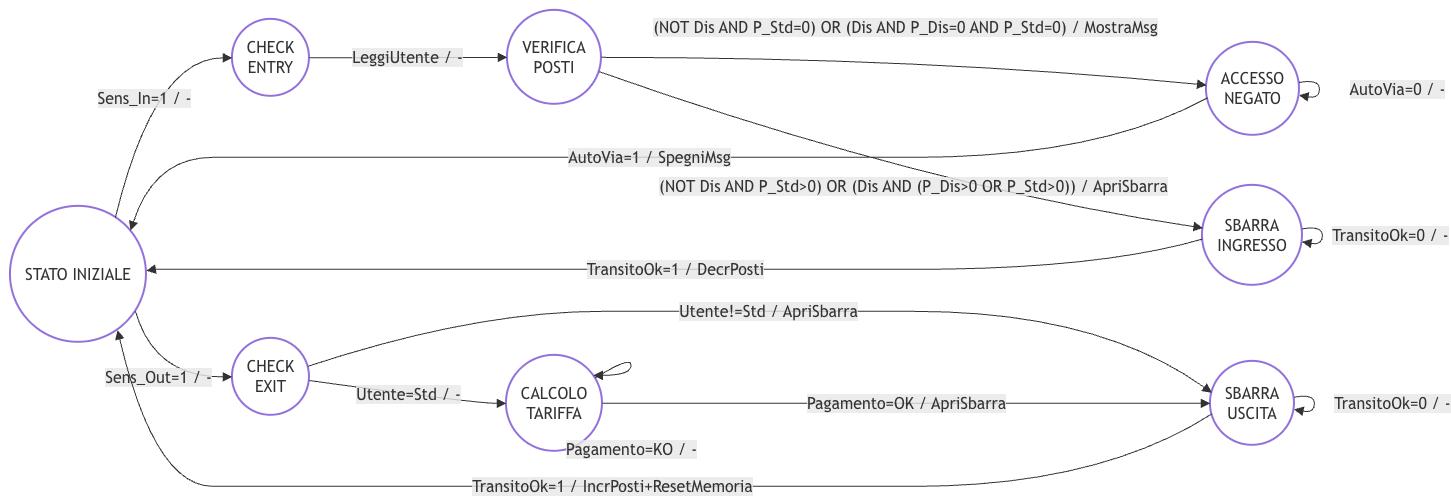

The diagram above was exported from draw.io. Its source (the exported page's mxGraphModel, read from the mxfile embedded in the PNG):
<mxGraphModel dx="2104" dy="1171" grid="0" gridSize="10" guides="1" tooltips="1" connect="1" arrows="1" fold="1" page="1" pageScale="1" pageWidth="827" pageHeight="1169" background="#ffffff" math="0" shadow="0">
  <root>
    <mxCell id="0" />
    <mxCell id="1" parent="0" />
    <UserObject label="" mermaidData="{&#10;  &quot;data&quot;: &quot;flowchart LR\n    IDLE((\&quot;STATO INIZIALE\&quot;)) -- \&quot;Sens_In=1 / -\&quot; --&gt; CHK_IN((\&quot;CHECK&lt;br&gt;ENTRY\&quot;))\n    IDLE -- \&quot;Sens_Out=1 / -\&quot; --&gt; CHK_OUT((\&quot;CHECK&lt;br&gt;EXIT\&quot;))\n    CHK_IN -- \&quot;LeggiUtente / -\&quot; --&gt; VER((\&quot;VERIFICA&lt;br&gt;POSTI\&quot;))\n    VER -- \&quot;(NOT Dis AND P_Std=0) OR (Dis AND P_Dis=0 AND P_Std=0) / MostraMsg\&quot; --&gt; NEG((\&quot;ACCESSO&lt;br&gt;NEGATO\&quot;))\n    VER -- \&quot;(NOT Dis AND P_Std&gt;0) OR (Dis AND (P_Dis&gt;0 OR P_Std&gt;0)) / ApriSbarra\&quot; --&gt; INGR((\&quot;SBARRA&lt;br&gt;INGRESSO\&quot;))\n    NEG -- \&quot;AutoVia=0 / -\&quot; --&gt; NEG\n    NEG -- \&quot;AutoVia=1 / SpegniMsg\&quot; --&gt; IDLE\n    INGR -- \&quot;TransitoOk=0 / -\&quot; --&gt; INGR\n    INGR -- \&quot;TransitoOk=1 / DecrPosti\&quot; --&gt; IDLE\n    CHK_OUT -- \&quot;Utente!=Std / ApriSbarra\&quot; --&gt; USC((\&quot;SBARRA&lt;br&gt;USCITA\&quot;))\n    CHK_OUT -- \&quot;Utente=Std / -\&quot; --&gt; TARIF((\&quot;CALCOLO&lt;br&gt;TARIFFA\&quot;))\n    TARIF -- \&quot;Pagamento=OK / ApriSbarra\&quot; --&gt; USC\n    TARIF -- \&quot;Pagamento=KO / -\&quot; --&gt; TARIF\n    USC -- \&quot;TransitoOk=0 / -\&quot; --&gt; USC\n    USC -- \&quot;TransitoOk=1 / IncrPosti+ResetMemoria\&quot; --&gt; IDLE\n    style IDLE stroke-width:2px,fill:#ffffff\n    style CHK_IN stroke-width:2px,fill:#ffffff\n    style CHK_OUT stroke-width:2px,fill:#ffffff\n    style VER stroke-width:2px,fill:#ffffff\n    style NEG stroke-width:2px,fill:#ffffff\n    style INGR stroke-width:2px,fill:#ffffff\n    style TARIF stroke-width:2px,fill:#ffffff\n    style USC stroke-width:2px,fill:#ffffff&quot;,&#10;  &quot;config&quot;: null&#10;}" id="j2kr1Ww97C3--CaYytXD-1">
      <mxCell connectable="0" parent="1" style="group;transparentBounds=1;editIcon=1;lockedGroup=0;groupPadding=10;" vertex="1">
        <mxGeometry as="geometry" />
      </mxCell>
    </UserObject>
    <UserObject label="STATO INIZIALE" mermaidId="n:IDLE" mermaidBaseStyle="ellipse;html=1;aspect=fixed;strokeWidth=2;whiteSpace=wrap;fillColor=default;strokeColor=light-dark(#9370DB,#cccccc);fontColor=light-dark(#333333,#cccccc);fontFamily=Trebuchet MS,Verdana,Arial,sans-serif;fontSize=16;" mermaidBaseValue="STATO INIZIALE" id="j2kr1Ww97C3--CaYytXD-2">
      <mxCell parent="j2kr1Ww97C3--CaYytXD-1" style="ellipse;html=1;aspect=fixed;strokeWidth=2;whiteSpace=wrap;fillColor=default;strokeColor=light-dark(#9370DB,#cccccc);fontColor=light-dark(#333333,#cccccc);fontFamily=Trebuchet MS,Verdana,Arial,sans-serif;fontSize=16;" vertex="1">
        <mxGeometry height="136" width="136" x="101" y="428" as="geometry" />
      </mxCell>
    </UserObject>
    <UserObject label="CHECK&#10;ENTRY" mermaidId="n:CHK_IN" mermaidBaseStyle="ellipse;html=1;aspect=fixed;strokeWidth=2;whiteSpace=wrap;fillColor=default;strokeColor=light-dark(#9370DB,#cccccc);fontColor=light-dark(#333333,#cccccc);fontFamily=Trebuchet MS,Verdana,Arial,sans-serif;fontSize=16;" mermaidBaseValue="CHECK&#10;ENTRY" id="j2kr1Ww97C3--CaYytXD-3">
      <mxCell parent="j2kr1Ww97C3--CaYytXD-1" style="ellipse;html=1;aspect=fixed;strokeWidth=2;whiteSpace=wrap;fillColor=default;strokeColor=light-dark(#9370DB,#cccccc);fontColor=light-dark(#333333,#cccccc);fontFamily=Trebuchet MS,Verdana,Arial,sans-serif;fontSize=16;" vertex="1">
        <mxGeometry height="77" width="77" x="323" y="241" as="geometry" />
      </mxCell>
    </UserObject>
    <UserObject label="CHECK&#10;EXIT" mermaidId="n:CHK_OUT" mermaidBaseStyle="ellipse;html=1;aspect=fixed;strokeWidth=2;whiteSpace=wrap;fillColor=default;strokeColor=light-dark(#9370DB,#cccccc);fontColor=light-dark(#333333,#cccccc);fontFamily=Trebuchet MS,Verdana,Arial,sans-serif;fontSize=16;" mermaidBaseValue="CHECK&#10;EXIT" id="j2kr1Ww97C3--CaYytXD-4">
      <mxCell parent="j2kr1Ww97C3--CaYytXD-1" style="ellipse;html=1;aspect=fixed;strokeWidth=2;whiteSpace=wrap;fillColor=default;strokeColor=light-dark(#9370DB,#cccccc);fontColor=light-dark(#333333,#cccccc);fontFamily=Trebuchet MS,Verdana,Arial,sans-serif;fontSize=16;" vertex="1">
        <mxGeometry height="77" width="77" x="323" y="560" as="geometry" />
      </mxCell>
    </UserObject>
    <UserObject label="VERIFICA&#10;POSTI" mermaidId="n:VER" mermaidBaseStyle="ellipse;html=1;aspect=fixed;strokeWidth=2;whiteSpace=wrap;fillColor=default;strokeColor=light-dark(#9370DB,#cccccc);fontColor=light-dark(#333333,#cccccc);fontFamily=Trebuchet MS,Verdana,Arial,sans-serif;fontSize=16;" mermaidBaseValue="VERIFICA&#10;POSTI" id="j2kr1Ww97C3--CaYytXD-5">
      <mxCell parent="j2kr1Ww97C3--CaYytXD-1" style="ellipse;html=1;aspect=fixed;strokeWidth=2;whiteSpace=wrap;fillColor=default;strokeColor=light-dark(#9370DB,#cccccc);fontColor=light-dark(#333333,#cccccc);fontFamily=Trebuchet MS,Verdana,Arial,sans-serif;fontSize=16;" vertex="1">
        <mxGeometry height="94" width="94" x="598" y="232" as="geometry" />
      </mxCell>
    </UserObject>
    <UserObject label="ACCESSO&#10;NEGATO" mermaidId="n:NEG" mermaidBaseStyle="ellipse;html=1;aspect=fixed;strokeWidth=2;whiteSpace=wrap;fillColor=default;strokeColor=light-dark(#9370DB,#cccccc);fontColor=light-dark(#333333,#cccccc);fontFamily=Trebuchet MS,Verdana,Arial,sans-serif;fontSize=16;" mermaidBaseValue="ACCESSO&#10;NEGATO" id="j2kr1Ww97C3--CaYytXD-6">
      <mxCell parent="j2kr1Ww97C3--CaYytXD-1" style="ellipse;html=1;aspect=fixed;strokeWidth=2;whiteSpace=wrap;fillColor=default;strokeColor=light-dark(#9370DB,#cccccc);fontColor=light-dark(#333333,#cccccc);fontFamily=Trebuchet MS,Verdana,Arial,sans-serif;fontSize=16;" vertex="1">
        <mxGeometry height="93" width="93" x="1297" y="264" as="geometry" />
      </mxCell>
    </UserObject>
    <UserObject label="SBARRA&#10;INGRESSO" mermaidId="n:INGR" mermaidBaseStyle="ellipse;html=1;aspect=fixed;strokeWidth=2;whiteSpace=wrap;fillColor=default;strokeColor=light-dark(#9370DB,#cccccc);fontColor=light-dark(#333333,#cccccc);fontFamily=Trebuchet MS,Verdana,Arial,sans-serif;fontSize=16;" mermaidBaseValue="SBARRA&#10;INGRESSO" id="j2kr1Ww97C3--CaYytXD-7">
      <mxCell parent="j2kr1Ww97C3--CaYytXD-1" style="ellipse;html=1;aspect=fixed;strokeWidth=2;whiteSpace=wrap;fillColor=default;strokeColor=light-dark(#9370DB,#cccccc);fontColor=light-dark(#333333,#cccccc);fontFamily=Trebuchet MS,Verdana,Arial,sans-serif;fontSize=16;" vertex="1">
        <mxGeometry height="100" width="100" x="1293" y="407" as="geometry" />
      </mxCell>
    </UserObject>
    <UserObject label="SBARRA&#10;USCITA" mermaidId="n:USC" mermaidBaseStyle="ellipse;html=1;aspect=fixed;strokeWidth=2;whiteSpace=wrap;fillColor=default;strokeColor=light-dark(#9370DB,#cccccc);fontColor=light-dark(#333333,#cccccc);fontFamily=Trebuchet MS,Verdana,Arial,sans-serif;fontSize=16;" mermaidBaseValue="SBARRA&#10;USCITA" id="j2kr1Ww97C3--CaYytXD-8">
      <mxCell parent="j2kr1Ww97C3--CaYytXD-1" style="ellipse;html=1;aspect=fixed;strokeWidth=2;whiteSpace=wrap;fillColor=default;strokeColor=light-dark(#9370DB,#cccccc);fontColor=light-dark(#333333,#cccccc);fontFamily=Trebuchet MS,Verdana,Arial,sans-serif;fontSize=16;" vertex="1">
        <mxGeometry height="84" width="84" x="1301" y="583" as="geometry" />
      </mxCell>
    </UserObject>
    <UserObject label="CALCOLO&#10;TARIFFA" mermaidId="n:TARIF" mermaidBaseStyle="ellipse;html=1;aspect=fixed;strokeWidth=2;whiteSpace=wrap;fillColor=default;strokeColor=light-dark(#9370DB,#cccccc);fontColor=light-dark(#333333,#cccccc);fontFamily=Trebuchet MS,Verdana,Arial,sans-serif;fontSize=16;" mermaidBaseValue="CALCOLO&#10;TARIFFA" id="j2kr1Ww97C3--CaYytXD-9">
      <mxCell parent="j2kr1Ww97C3--CaYytXD-1" style="ellipse;html=1;aspect=fixed;strokeWidth=2;whiteSpace=wrap;fillColor=default;strokeColor=light-dark(#9370DB,#cccccc);fontColor=light-dark(#333333,#cccccc);fontFamily=Trebuchet MS,Verdana,Arial,sans-serif;fontSize=16;" vertex="1">
        <mxGeometry height="96" width="96" x="597" y="577" as="geometry" />
      </mxCell>
    </UserObject>
    <UserObject label="Sens_In=1 / -" mermaidId="e:IDLE-&gt;CHK_IN#0" mermaidBaseStyle="curved=1;startArrow=none;endArrow=block;endSize=7;strokeColor=light-dark(#333333,#cccccc);html=1;fontSize=16;labelBackgroundColor=light-dark(#E8E8E88D,#2a2a2a8D);fontFamily=Trebuchet MS,Verdana,Arial,sans-serif;fontColor=light-dark(#333333,#cccccc);exitX=0.83;exitY=0;entryX=0;entryY=0.49;" mermaidBaseValue="Sens_In=1 / -" id="j2kr1Ww97C3--CaYytXD-10">
      <mxCell edge="1" parent="j2kr1Ww97C3--CaYytXD-1" source="j2kr1Ww97C3--CaYytXD-2" style="curved=1;startArrow=none;endArrow=block;endSize=7;strokeColor=light-dark(#333333,#cccccc);html=1;fontSize=16;labelBackgroundColor=light-dark(#E8E8E88D,#2a2a2a8D);fontFamily=Trebuchet MS,Verdana,Arial,sans-serif;fontColor=light-dark(#333333,#cccccc);exitX=0.83;exitY=0;entryX=0;entryY=0.49;rounded=0;" target="j2kr1Ww97C3--CaYytXD-3">
        <mxGeometry relative="1" as="geometry">
          <Array as="points">
            <mxPoint x="245" y="279" />
          </Array>
        </mxGeometry>
      </mxCell>
    </UserObject>
    <UserObject label="Sens_Out=1 / -" mermaidId="e:IDLE-&gt;CHK_OUT#0" mermaidBaseStyle="curved=1;startArrow=none;endArrow=block;endSize=7;strokeColor=light-dark(#333333,#cccccc);html=1;fontSize=16;labelBackgroundColor=light-dark(#E8E8E88D,#2a2a2a8D);fontFamily=Trebuchet MS,Verdana,Arial,sans-serif;fontColor=light-dark(#333333,#cccccc);exitX=1;exitY=0.83;entryX=0;entryY=0.51;" mermaidBaseValue="Sens_Out=1 / -" id="j2kr1Ww97C3--CaYytXD-11">
      <mxCell edge="1" parent="j2kr1Ww97C3--CaYytXD-1" source="j2kr1Ww97C3--CaYytXD-2" style="curved=1;startArrow=none;endArrow=block;endSize=7;strokeColor=light-dark(#333333,#cccccc);html=1;fontSize=16;labelBackgroundColor=light-dark(#E8E8E88D,#2a2a2a8D);fontFamily=Trebuchet MS,Verdana,Arial,sans-serif;fontColor=light-dark(#333333,#cccccc);exitX=1;exitY=0.83;entryX=0;entryY=0.51;rounded=0;" target="j2kr1Ww97C3--CaYytXD-4">
        <mxGeometry relative="1" as="geometry">
          <Array as="points">
            <mxPoint x="245" y="599" />
          </Array>
        </mxGeometry>
      </mxCell>
    </UserObject>
    <UserObject label="LeggiUtente / -" mermaidId="e:CHK_IN-&gt;VER#0" mermaidBaseStyle="curved=1;startArrow=none;endArrow=block;endSize=7;strokeColor=light-dark(#333333,#cccccc);html=1;fontSize=16;labelBackgroundColor=light-dark(#E8E8E88D,#2a2a2a8D);fontFamily=Trebuchet MS,Verdana,Arial,sans-serif;fontColor=light-dark(#333333,#cccccc);exitX=1;exitY=0.49;entryX=0;entryY=0.5;" mermaidBaseValue="LeggiUtente / -" id="j2kr1Ww97C3--CaYytXD-12">
      <mxCell edge="1" parent="j2kr1Ww97C3--CaYytXD-1" source="j2kr1Ww97C3--CaYytXD-3" style="curved=1;startArrow=none;endArrow=block;endSize=7;strokeColor=light-dark(#333333,#cccccc);html=1;fontSize=16;labelBackgroundColor=light-dark(#E8E8E88D,#2a2a2a8D);fontFamily=Trebuchet MS,Verdana,Arial,sans-serif;fontColor=light-dark(#333333,#cccccc);exitX=1;exitY=0.49;entryX=0;entryY=0.5;rounded=0;" target="j2kr1Ww97C3--CaYytXD-5">
        <mxGeometry relative="1" as="geometry">
          <Array as="points" />
        </mxGeometry>
      </mxCell>
    </UserObject>
    <UserObject label="(NOT Dis AND P_Std=0) OR (Dis AND P_Dis=0 AND P_Std=0) / MostraMsg" mermaidId="e:VER-&gt;NEG#0" mermaidBaseStyle="curved=1;startArrow=none;endArrow=block;endSize=7;strokeColor=light-dark(#333333,#cccccc);html=1;fontSize=16;labelBackgroundColor=light-dark(#E8E8E88D,#2a2a2a8D);fontFamily=Trebuchet MS,Verdana,Arial,sans-serif;fontColor=light-dark(#333333,#cccccc);exitX=1;exitY=0.5;entryX=0;entryY=0.45;" mermaidBaseValue="(NOT Dis AND P_Std=0) OR (Dis AND P_Dis=0 AND P_Std=0) / MostraMsg" id="j2kr1Ww97C3--CaYytXD-13">
      <mxCell edge="1" parent="j2kr1Ww97C3--CaYytXD-1" source="j2kr1Ww97C3--CaYytXD-5" style="curved=1;startArrow=none;endArrow=block;endSize=7;strokeColor=light-dark(#333333,#cccccc);html=1;fontSize=16;labelBackgroundColor=light-dark(#E8E8E88D,#2a2a2a8D);fontFamily=Trebuchet MS,Verdana,Arial,sans-serif;fontColor=light-dark(#333333,#cccccc);exitX=1;exitY=0.5;entryX=0;entryY=0.45;rounded=0;" target="j2kr1Ww97C3--CaYytXD-6">
        <mxGeometry relative="1" x="0.0017" y="30" as="geometry">
          <mxPoint as="offset" />
          <Array as="points">
            <mxPoint x="1014" y="279" />
          </Array>
        </mxGeometry>
      </mxCell>
    </UserObject>
    <UserObject label="(NOT Dis AND P_Std&gt;0) OR (Dis AND (P_Dis&gt;0 OR P_Std&gt;0)) / ApriSbarra" mermaidId="e:VER-&gt;INGR#0" mermaidBaseStyle="curved=1;startArrow=none;endArrow=block;endSize=7;strokeColor=light-dark(#333333,#cccccc);html=1;fontSize=16;labelBackgroundColor=light-dark(#E8E8E88D,#2a2a2a8D);fontFamily=Trebuchet MS,Verdana,Arial,sans-serif;fontColor=light-dark(#333333,#cccccc);exitX=1;exitY=0.67;entryX=0;entryY=0.42;" mermaidBaseValue="(NOT Dis AND P_Std&gt;0) OR (Dis AND (P_Dis&gt;0 OR P_Std&gt;0)) / ApriSbarra" id="j2kr1Ww97C3--CaYytXD-14">
      <mxCell edge="1" parent="j2kr1Ww97C3--CaYytXD-1" source="j2kr1Ww97C3--CaYytXD-5" style="curved=1;startArrow=none;endArrow=block;endSize=7;strokeColor=light-dark(#333333,#cccccc);html=1;fontSize=16;labelBackgroundColor=light-dark(#E8E8E88D,#2a2a2a8D);fontFamily=Trebuchet MS,Verdana,Arial,sans-serif;fontColor=light-dark(#333333,#cccccc);exitX=1;exitY=0.67;entryX=0;entryY=0.42;rounded=0;" target="j2kr1Ww97C3--CaYytXD-7">
        <mxGeometry relative="1" x="0.0677" y="-3" as="geometry">
          <mxPoint as="offset" />
          <Array as="points">
            <mxPoint x="1014" y="408" />
          </Array>
        </mxGeometry>
      </mxCell>
    </UserObject>
    <UserObject label="AutoVia=0 / -" mermaidId="e:NEG-&gt;NEG#0" mermaidBaseStyle="curved=1;startArrow=none;endArrow=block;endSize=7;strokeColor=light-dark(#333333,#cccccc);html=1;fontSize=16;labelBackgroundColor=light-dark(#E8E8E88D,#2a2a2a8D);fontFamily=Trebuchet MS,Verdana,Arial,sans-serif;fontColor=light-dark(#333333,#cccccc);" mermaidBaseValue="AutoVia=0 / -" id="j2kr1Ww97C3--CaYytXD-15">
      <mxCell edge="1" parent="j2kr1Ww97C3--CaYytXD-1" source="j2kr1Ww97C3--CaYytXD-6" style="curved=1;startArrow=none;endArrow=block;endSize=7;strokeColor=light-dark(#333333,#cccccc);html=1;fontSize=16;labelBackgroundColor=light-dark(#E8E8E88D,#2a2a2a8D);fontFamily=Trebuchet MS,Verdana,Arial,sans-serif;fontColor=light-dark(#333333,#cccccc);rounded=0;" target="j2kr1Ww97C3--CaYytXD-6">
        <mxGeometry relative="1" y="78" as="geometry">
          <mxPoint as="offset" />
        </mxGeometry>
      </mxCell>
    </UserObject>
    <UserObject label="AutoVia=1 / SpegniMsg" mermaidId="e:NEG-&gt;IDLE#0" mermaidBaseStyle="curved=1;startArrow=none;endArrow=block;endSize=7;strokeColor=light-dark(#333333,#cccccc);html=1;fontSize=16;labelBackgroundColor=light-dark(#E8E8E88D,#2a2a2a8D);fontFamily=Trebuchet MS,Verdana,Arial,sans-serif;fontColor=light-dark(#333333,#cccccc);exitX=0;exitY=0.6;entryX=1;entryY=0.08;" mermaidBaseValue="AutoVia=1 / SpegniMsg" id="j2kr1Ww97C3--CaYytXD-16">
      <mxCell edge="1" parent="j2kr1Ww97C3--CaYytXD-1" source="j2kr1Ww97C3--CaYytXD-6" style="curved=1;startArrow=none;endArrow=block;endSize=7;strokeColor=light-dark(#333333,#cccccc);html=1;fontSize=16;labelBackgroundColor=light-dark(#E8E8E88D,#2a2a2a8D);fontFamily=Trebuchet MS,Verdana,Arial,sans-serif;fontColor=light-dark(#333333,#cccccc);exitX=0;exitY=0.6;entryX=1;entryY=0.08;rounded=0;" target="j2kr1Ww97C3--CaYytXD-2">
        <mxGeometry relative="1" as="geometry">
          <Array as="points">
            <mxPoint x="1189" y="379" />
            <mxPoint x="820" y="379" />
            <mxPoint x="565" y="379" />
            <mxPoint x="362" y="379" />
            <mxPoint x="245" y="379" />
          </Array>
        </mxGeometry>
      </mxCell>
    </UserObject>
    <UserObject label="TransitoOk=0 / -" mermaidId="e:INGR-&gt;INGR#0" mermaidBaseStyle="curved=1;startArrow=none;endArrow=block;endSize=7;strokeColor=light-dark(#333333,#cccccc);html=1;fontSize=16;labelBackgroundColor=light-dark(#E8E8E88D,#2a2a2a8D);fontFamily=Trebuchet MS,Verdana,Arial,sans-serif;fontColor=light-dark(#333333,#cccccc);" mermaidBaseValue="TransitoOk=0 / -" id="j2kr1Ww97C3--CaYytXD-17">
      <mxCell edge="1" parent="j2kr1Ww97C3--CaYytXD-1" source="j2kr1Ww97C3--CaYytXD-7" style="curved=1;startArrow=none;endArrow=block;endSize=7;strokeColor=light-dark(#333333,#cccccc);html=1;fontSize=16;labelBackgroundColor=light-dark(#E8E8E88D,#2a2a2a8D);fontFamily=Trebuchet MS,Verdana,Arial,sans-serif;fontColor=light-dark(#333333,#cccccc);rounded=0;" target="j2kr1Ww97C3--CaYytXD-7">
        <mxGeometry relative="1" y="68" as="geometry">
          <mxPoint as="offset" />
        </mxGeometry>
      </mxCell>
    </UserObject>
    <UserObject label="TransitoOk=1 / DecrPosti" mermaidId="e:INGR-&gt;IDLE#0" mermaidBaseStyle="curved=1;startArrow=none;endArrow=block;endSize=7;strokeColor=light-dark(#333333,#cccccc);html=1;fontSize=16;labelBackgroundColor=light-dark(#E8E8E88D,#2a2a2a8D);fontFamily=Trebuchet MS,Verdana,Arial,sans-serif;fontColor=light-dark(#333333,#cccccc);exitX=0;exitY=0.55;entryX=1;entryY=0.46;" mermaidBaseValue="TransitoOk=1 / DecrPosti" id="j2kr1Ww97C3--CaYytXD-18">
      <mxCell edge="1" parent="j2kr1Ww97C3--CaYytXD-1" source="j2kr1Ww97C3--CaYytXD-7" style="curved=1;startArrow=none;endArrow=block;endSize=7;strokeColor=light-dark(#333333,#cccccc);html=1;fontSize=16;labelBackgroundColor=light-dark(#E8E8E88D,#2a2a2a8D);fontFamily=Trebuchet MS,Verdana,Arial,sans-serif;fontColor=light-dark(#333333,#cccccc);exitX=0;exitY=0.55;entryX=1;entryY=0.46;rounded=0;" target="j2kr1Ww97C3--CaYytXD-2">
        <mxGeometry relative="1" as="geometry">
          <Array as="points">
            <mxPoint x="1189" y="491" />
            <mxPoint x="820" y="491" />
            <mxPoint x="565" y="491" />
            <mxPoint x="362" y="491" />
            <mxPoint x="245" y="491" />
          </Array>
        </mxGeometry>
      </mxCell>
    </UserObject>
    <UserObject label="Utente!=Std / ApriSbarra" mermaidId="e:CHK_OUT-&gt;USC#0" mermaidBaseStyle="curved=1;startArrow=none;endArrow=block;endSize=7;strokeColor=light-dark(#333333,#cccccc);html=1;fontSize=16;labelBackgroundColor=light-dark(#E8E8E88D,#2a2a2a8D);fontFamily=Trebuchet MS,Verdana,Arial,sans-serif;fontColor=light-dark(#333333,#cccccc);exitX=1;exitY=0.34;entryX=0;entryY=0.36;" mermaidBaseValue="Utente!=Std / ApriSbarra" id="j2kr1Ww97C3--CaYytXD-19">
      <mxCell edge="1" parent="j2kr1Ww97C3--CaYytXD-1" source="j2kr1Ww97C3--CaYytXD-4" style="curved=1;startArrow=none;endArrow=block;endSize=7;strokeColor=light-dark(#333333,#cccccc);html=1;fontSize=16;labelBackgroundColor=light-dark(#E8E8E88D,#2a2a2a8D);fontFamily=Trebuchet MS,Verdana,Arial,sans-serif;fontColor=light-dark(#333333,#cccccc);exitX=1;exitY=0.34;entryX=0;entryY=0.36;rounded=0;" target="j2kr1Ww97C3--CaYytXD-8">
        <mxGeometry relative="1" as="geometry">
          <Array as="points">
            <mxPoint x="565" y="533" />
            <mxPoint x="820" y="533" />
            <mxPoint x="1189" y="533" />
          </Array>
        </mxGeometry>
      </mxCell>
    </UserObject>
    <UserObject label="Utente=Std / -" mermaidId="e:CHK_OUT-&gt;TARIF#0" mermaidBaseStyle="curved=1;startArrow=none;endArrow=block;endSize=7;strokeColor=light-dark(#333333,#cccccc);html=1;fontSize=16;labelBackgroundColor=light-dark(#E8E8E88D,#2a2a2a8D);fontFamily=Trebuchet MS,Verdana,Arial,sans-serif;fontColor=light-dark(#333333,#cccccc);exitX=1;exitY=0.57;entryX=0;entryY=0.5;" mermaidBaseValue="Utente=Std / -" id="j2kr1Ww97C3--CaYytXD-20">
      <mxCell edge="1" parent="j2kr1Ww97C3--CaYytXD-1" source="j2kr1Ww97C3--CaYytXD-4" style="curved=1;startArrow=none;endArrow=block;endSize=7;strokeColor=light-dark(#333333,#cccccc);html=1;fontSize=16;labelBackgroundColor=light-dark(#E8E8E88D,#2a2a2a8D);fontFamily=Trebuchet MS,Verdana,Arial,sans-serif;fontColor=light-dark(#333333,#cccccc);exitX=1;exitY=0.57;entryX=0;entryY=0.5;rounded=0;" target="j2kr1Ww97C3--CaYytXD-9">
        <mxGeometry relative="1" as="geometry">
          <Array as="points">
            <mxPoint x="565" y="625" />
          </Array>
        </mxGeometry>
      </mxCell>
    </UserObject>
    <UserObject label="Pagamento=OK / ApriSbarra" mermaidId="e:TARIF-&gt;USC#0" mermaidBaseStyle="curved=1;startArrow=none;endArrow=block;endSize=7;strokeColor=light-dark(#333333,#cccccc);html=1;fontSize=16;labelBackgroundColor=light-dark(#E8E8E88D,#2a2a2a8D);fontFamily=Trebuchet MS,Verdana,Arial,sans-serif;fontColor=light-dark(#333333,#cccccc);exitX=1;exitY=0.5;entryX=0;entryY=0.5;" mermaidBaseValue="Pagamento=OK / ApriSbarra" id="j2kr1Ww97C3--CaYytXD-21">
      <mxCell edge="1" parent="j2kr1Ww97C3--CaYytXD-1" source="j2kr1Ww97C3--CaYytXD-9" style="curved=1;startArrow=none;endArrow=block;endSize=7;strokeColor=light-dark(#333333,#cccccc);html=1;fontSize=16;labelBackgroundColor=light-dark(#E8E8E88D,#2a2a2a8D);fontFamily=Trebuchet MS,Verdana,Arial,sans-serif;fontColor=light-dark(#333333,#cccccc);exitX=1;exitY=0.5;entryX=0;entryY=0.5;rounded=0;" target="j2kr1Ww97C3--CaYytXD-8">
        <mxGeometry relative="1" as="geometry">
          <Array as="points" />
        </mxGeometry>
      </mxCell>
    </UserObject>
    <UserObject label="Pagamento=KO / -" mermaidId="e:TARIF-&gt;TARIF#0" mermaidBaseStyle="curved=1;startArrow=none;endArrow=block;endSize=7;strokeColor=light-dark(#333333,#cccccc);html=1;fontSize=16;labelBackgroundColor=light-dark(#E8E8E88D,#2a2a2a8D);fontFamily=Trebuchet MS,Verdana,Arial,sans-serif;fontColor=light-dark(#333333,#cccccc);" mermaidBaseValue="Pagamento=KO / -" id="j2kr1Ww97C3--CaYytXD-22">
      <mxCell edge="1" parent="j2kr1Ww97C3--CaYytXD-1" source="j2kr1Ww97C3--CaYytXD-9" style="curved=1;startArrow=none;endArrow=block;endSize=7;strokeColor=light-dark(#333333,#cccccc);html=1;fontSize=16;labelBackgroundColor=light-dark(#E8E8E88D,#2a2a2a8D);fontFamily=Trebuchet MS,Verdana,Arial,sans-serif;fontColor=light-dark(#333333,#cccccc);rounded=0;edgeStyle=orthogonalEdgeStyle;innerLoopWaypoints=1;" target="j2kr1Ww97C3--CaYytXD-9">
        <mxGeometry relative="1" x="0.2191" y="74" as="geometry">
          <mxPoint as="offset" />
          <Array as="points">
            <mxPoint x="721.65" y="577.06" />
            <mxPoint x="721.65" y="597.06" />
          </Array>
        </mxGeometry>
      </mxCell>
    </UserObject>
    <UserObject label="TransitoOk=0 / -" mermaidId="e:USC-&gt;USC#0" mermaidBaseStyle="curved=1;startArrow=none;endArrow=block;endSize=7;strokeColor=light-dark(#333333,#cccccc);html=1;fontSize=16;labelBackgroundColor=light-dark(#E8E8E88D,#2a2a2a8D);fontFamily=Trebuchet MS,Verdana,Arial,sans-serif;fontColor=light-dark(#333333,#cccccc);" mermaidBaseValue="TransitoOk=0 / -" id="j2kr1Ww97C3--CaYytXD-23">
      <mxCell edge="1" parent="j2kr1Ww97C3--CaYytXD-1" source="j2kr1Ww97C3--CaYytXD-8" style="curved=1;startArrow=none;endArrow=block;endSize=7;strokeColor=light-dark(#333333,#cccccc);html=1;fontSize=16;labelBackgroundColor=light-dark(#E8E8E88D,#2a2a2a8D);fontFamily=Trebuchet MS,Verdana,Arial,sans-serif;fontColor=light-dark(#333333,#cccccc);rounded=0;" target="j2kr1Ww97C3--CaYytXD-8">
        <mxGeometry relative="1" y="78" as="geometry">
          <mxPoint as="offset" />
        </mxGeometry>
      </mxCell>
    </UserObject>
    <UserObject label="TransitoOk=1 / IncrPosti+ResetMemoria" mermaidId="e:USC-&gt;IDLE#0" mermaidBaseStyle="curved=1;startArrow=none;endArrow=block;endSize=7;strokeColor=light-dark(#333333,#cccccc);html=1;fontSize=16;labelBackgroundColor=light-dark(#E8E8E88D,#2a2a2a8D);fontFamily=Trebuchet MS,Verdana,Arial,sans-serif;fontColor=light-dark(#333333,#cccccc);exitX=0;exitY=0.63;entryX=0.85;entryY=1;" mermaidBaseValue="TransitoOk=1 / IncrPosti+ResetMemoria" id="j2kr1Ww97C3--CaYytXD-24">
      <mxCell edge="1" parent="j2kr1Ww97C3--CaYytXD-1" source="j2kr1Ww97C3--CaYytXD-8" style="curved=1;startArrow=none;endArrow=block;endSize=7;strokeColor=light-dark(#333333,#cccccc);html=1;fontSize=16;labelBackgroundColor=light-dark(#E8E8E88D,#2a2a2a8D);fontFamily=Trebuchet MS,Verdana,Arial,sans-serif;fontColor=light-dark(#333333,#cccccc);exitX=0;exitY=0.63;entryX=0.85;entryY=1;rounded=0;" target="j2kr1Ww97C3--CaYytXD-2">
        <mxGeometry relative="1" as="geometry">
          <Array as="points">
            <mxPoint x="1189" y="708" />
            <mxPoint x="820" y="708" />
            <mxPoint x="565" y="708" />
            <mxPoint x="362" y="708" />
            <mxPoint x="245" y="708" />
          </Array>
        </mxGeometry>
      </mxCell>
    </UserObject>
  </root>
</mxGraphModel>